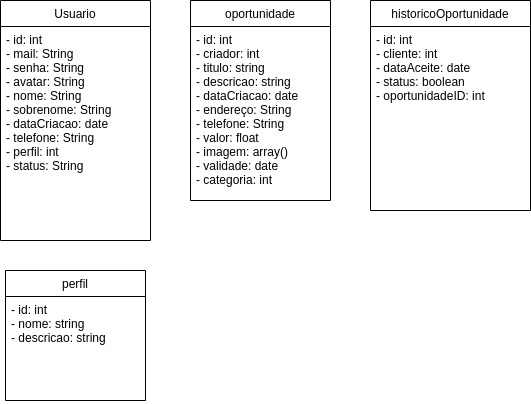

The diagram above was exported from draw.io. Its source (the exported page's mxGraphModel, read from the mxfile embedded in the PNG):
<mxGraphModel dx="868" dy="529" grid="1" gridSize="10" guides="1" tooltips="1" connect="1" arrows="1" fold="1" page="1" pageScale="1" pageWidth="850" pageHeight="1100" math="0" shadow="0">
  <root>
    <mxCell id="0" />
    <mxCell id="1" parent="0" />
    <mxCell id="EZBtWwfo_QSxjy_cawJi-56" value="Usuario" style="swimlane;fontStyle=0;childLayout=stackLayout;horizontal=1;startSize=26;fillColor=none;horizontalStack=0;resizeParent=1;resizeParentMax=0;resizeLast=0;collapsible=1;marginBottom=0;" parent="1" vertex="1">
      <mxGeometry x="140" y="80" width="150" height="240" as="geometry" />
    </mxCell>
    <mxCell id="EZBtWwfo_QSxjy_cawJi-57" value="- id: int&#10;- mail: String&#10;- senha: String&#10;- avatar: String&#10;- nome: String&#10;- sobrenome: String&#10;- dataCriacao: date&#10;- telefone: String&#10;- perfil: int&#10;- status: String" style="text;strokeColor=none;fillColor=none;align=left;verticalAlign=top;spacingLeft=4;spacingRight=4;overflow=hidden;rotatable=0;points=[[0,0.5],[1,0.5]];portConstraint=eastwest;" parent="EZBtWwfo_QSxjy_cawJi-56" vertex="1">
      <mxGeometry y="26" width="150" height="214" as="geometry" />
    </mxCell>
    <mxCell id="F9Xxg1_OCALML9owesNx-1" value="oportunidade" style="swimlane;fontStyle=0;childLayout=stackLayout;horizontal=1;startSize=26;fillColor=none;horizontalStack=0;resizeParent=1;resizeParentMax=0;resizeLast=0;collapsible=1;marginBottom=0;labelBorderColor=none;" parent="1" vertex="1">
      <mxGeometry x="330" y="80" width="140" height="200" as="geometry" />
    </mxCell>
    <mxCell id="F9Xxg1_OCALML9owesNx-4" value="- id: int&#10;- criador: int&#10;- titulo: string&#10;- descricao: string&#10;- dataCriacao: date&#10;- endereço: String&#10;- telefone: String&#10;- valor: float&#10;- imagem: array()&#10;- validade: date&#10;- categoria: int" style="text;strokeColor=none;fillColor=none;align=left;verticalAlign=top;spacingLeft=4;spacingRight=4;overflow=hidden;rotatable=0;points=[[0,0.5],[1,0.5]];portConstraint=eastwest;labelBorderColor=none;" parent="F9Xxg1_OCALML9owesNx-1" vertex="1">
      <mxGeometry y="26" width="140" height="174" as="geometry" />
    </mxCell>
    <mxCell id="SxSQ1x9h98XVgGVEPo2k-1" value="historicoOportunidade" style="swimlane;fontStyle=0;childLayout=stackLayout;horizontal=1;startSize=26;fillColor=none;horizontalStack=0;resizeParent=1;resizeParentMax=0;resizeLast=0;collapsible=1;marginBottom=0;labelBorderColor=none;" parent="1" vertex="1">
      <mxGeometry x="510" y="80" width="160" height="210" as="geometry" />
    </mxCell>
    <mxCell id="SxSQ1x9h98XVgGVEPo2k-2" value="- id: int&#10;- cliente: int&#10;- dataAceite: date&#10;- status: boolean&#10;- oportunidadeID: int&#10;" style="text;strokeColor=none;fillColor=none;align=left;verticalAlign=top;spacingLeft=4;spacingRight=4;overflow=hidden;rotatable=0;points=[[0,0.5],[1,0.5]];portConstraint=eastwest;labelBorderColor=none;" parent="SxSQ1x9h98XVgGVEPo2k-1" vertex="1">
      <mxGeometry y="26" width="160" height="184" as="geometry" />
    </mxCell>
    <mxCell id="_MGBupZjNPmEqC8jb3sr-3" value="perfil" style="swimlane;fontStyle=0;childLayout=stackLayout;horizontal=1;startSize=26;fillColor=none;horizontalStack=0;resizeParent=1;resizeParentMax=0;resizeLast=0;collapsible=1;marginBottom=0;" parent="1" vertex="1">
      <mxGeometry x="145" y="350" width="140" height="130" as="geometry" />
    </mxCell>
    <mxCell id="_MGBupZjNPmEqC8jb3sr-4" value="- id: int&#10;- nome: string&#10;- descricao: string&#10;" style="text;strokeColor=none;fillColor=none;align=left;verticalAlign=top;spacingLeft=4;spacingRight=4;overflow=hidden;rotatable=0;points=[[0,0.5],[1,0.5]];portConstraint=eastwest;" parent="_MGBupZjNPmEqC8jb3sr-3" vertex="1">
      <mxGeometry y="26" width="140" height="104" as="geometry" />
    </mxCell>
  </root>
</mxGraphModel>